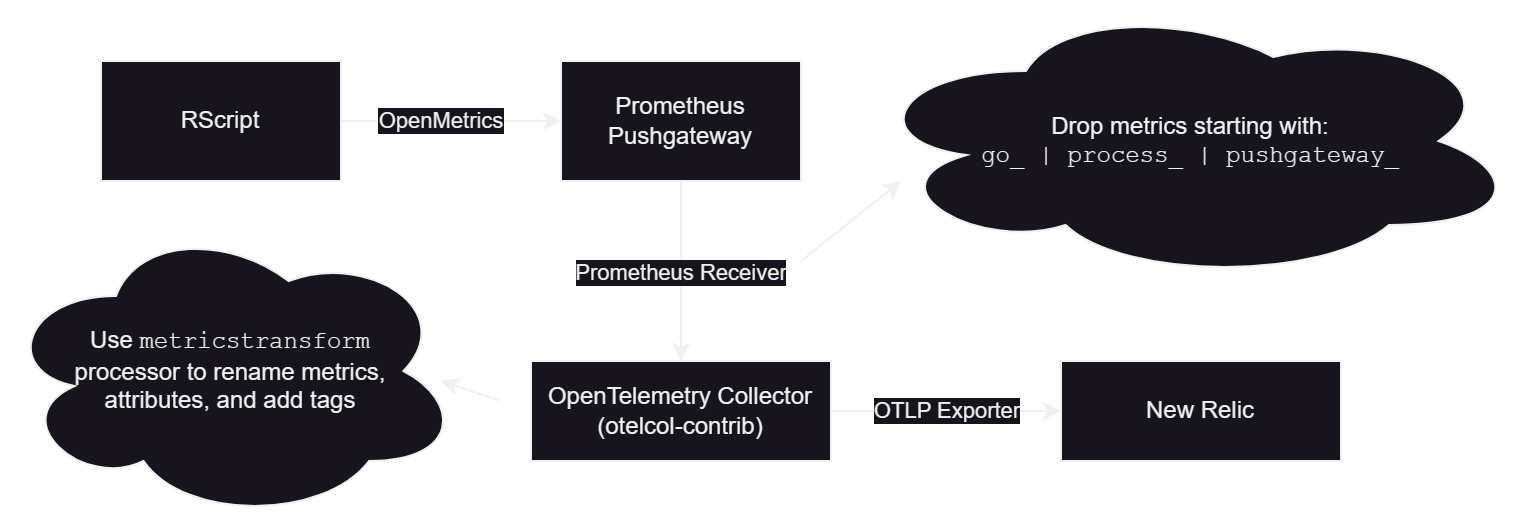

The diagram above was exported from draw.io. Its source (the exported page's mxGraphModel, read from the mxfile embedded in the PNG):
<mxGraphModel dx="1860" dy="562" grid="1" gridSize="10" guides="1" tooltips="1" connect="1" arrows="1" fold="1" page="1" pageScale="1" pageWidth="850" pageHeight="1100" math="0" shadow="0">
  <root>
    <mxCell id="0" />
    <mxCell id="1" parent="0" />
    <mxCell id="CvYEzWcSArK524wiC2Uh-4" value="OpenMetrics" style="edgeStyle=orthogonalEdgeStyle;rounded=0;orthogonalLoop=1;jettySize=auto;html=1;" edge="1" parent="1" source="CvYEzWcSArK524wiC2Uh-1" target="CvYEzWcSArK524wiC2Uh-2">
      <mxGeometry x="-0.0909" relative="1" as="geometry">
        <mxPoint as="offset" />
      </mxGeometry>
    </mxCell>
    <mxCell id="CvYEzWcSArK524wiC2Uh-1" value="RScript" style="rounded=0;whiteSpace=wrap;html=1;" vertex="1" parent="1">
      <mxGeometry x="40" y="180" width="120" height="60" as="geometry" />
    </mxCell>
    <mxCell id="CvYEzWcSArK524wiC2Uh-9" style="edgeStyle=orthogonalEdgeStyle;rounded=0;orthogonalLoop=1;jettySize=auto;html=1;entryX=0.5;entryY=0;entryDx=0;entryDy=0;" edge="1" parent="1" source="CvYEzWcSArK524wiC2Uh-2" target="CvYEzWcSArK524wiC2Uh-3">
      <mxGeometry relative="1" as="geometry" />
    </mxCell>
    <mxCell id="CvYEzWcSArK524wiC2Uh-10" value="Prometheus Receiver" style="edgeLabel;html=1;align=center;verticalAlign=middle;resizable=0;points=[];" vertex="1" connectable="0" parent="CvYEzWcSArK524wiC2Uh-9">
      <mxGeometry x="-0.1511" relative="1" as="geometry">
        <mxPoint y="8" as="offset" />
      </mxGeometry>
    </mxCell>
    <mxCell id="CvYEzWcSArK524wiC2Uh-2" value="Prometheus Pushgateway" style="rounded=0;whiteSpace=wrap;html=1;" vertex="1" parent="1">
      <mxGeometry x="270" y="180" width="120" height="60" as="geometry" />
    </mxCell>
    <mxCell id="CvYEzWcSArK524wiC2Uh-13" value="OTLP Exporter" style="edgeStyle=orthogonalEdgeStyle;rounded=0;orthogonalLoop=1;jettySize=auto;html=1;" edge="1" parent="1" source="CvYEzWcSArK524wiC2Uh-3" target="CvYEzWcSArK524wiC2Uh-7">
      <mxGeometry relative="1" as="geometry" />
    </mxCell>
    <mxCell id="CvYEzWcSArK524wiC2Uh-3" value="OpenTelemetry Collector (otelcol-contrib)" style="rounded=0;whiteSpace=wrap;html=1;" vertex="1" parent="1">
      <mxGeometry x="255" y="330" width="150" height="50" as="geometry" />
    </mxCell>
    <mxCell id="CvYEzWcSArK524wiC2Uh-7" value="New Relic" style="rounded=0;whiteSpace=wrap;html=1;" vertex="1" parent="1">
      <mxGeometry x="520" y="330" width="140" height="50" as="geometry" />
    </mxCell>
    <mxCell id="CvYEzWcSArK524wiC2Uh-15" value="" style="endArrow=classic;html=1;rounded=0;" edge="1" parent="1">
      <mxGeometry width="50" height="50" relative="1" as="geometry">
        <mxPoint x="390" y="280" as="sourcePoint" />
        <mxPoint x="440" y="240" as="targetPoint" />
      </mxGeometry>
    </mxCell>
    <mxCell id="CvYEzWcSArK524wiC2Uh-16" value="Drop metrics starting with:&lt;br&gt;&lt;font face=&quot;Courier New&quot;&gt;go_ | process_ | pushgateway_&lt;/font&gt;" style="ellipse;shape=cloud;whiteSpace=wrap;html=1;" vertex="1" parent="1">
      <mxGeometry x="420" y="150" width="330" height="140" as="geometry" />
    </mxCell>
    <mxCell id="CvYEzWcSArK524wiC2Uh-17" value="" style="endArrow=classic;html=1;rounded=0;" edge="1" parent="1">
      <mxGeometry width="50" height="50" relative="1" as="geometry">
        <mxPoint x="240" y="350" as="sourcePoint" />
        <mxPoint x="210" y="340" as="targetPoint" />
      </mxGeometry>
    </mxCell>
    <mxCell id="CvYEzWcSArK524wiC2Uh-18" value="Use &lt;font face=&quot;Courier New&quot;&gt;metricstransform&lt;/font&gt;&lt;br&gt;processor to rename metrics,&lt;br&gt;attributes, and add tags" style="ellipse;shape=cloud;whiteSpace=wrap;html=1;" vertex="1" parent="1">
      <mxGeometry x="-10" y="260" width="230" height="150" as="geometry" />
    </mxCell>
  </root>
</mxGraphModel>